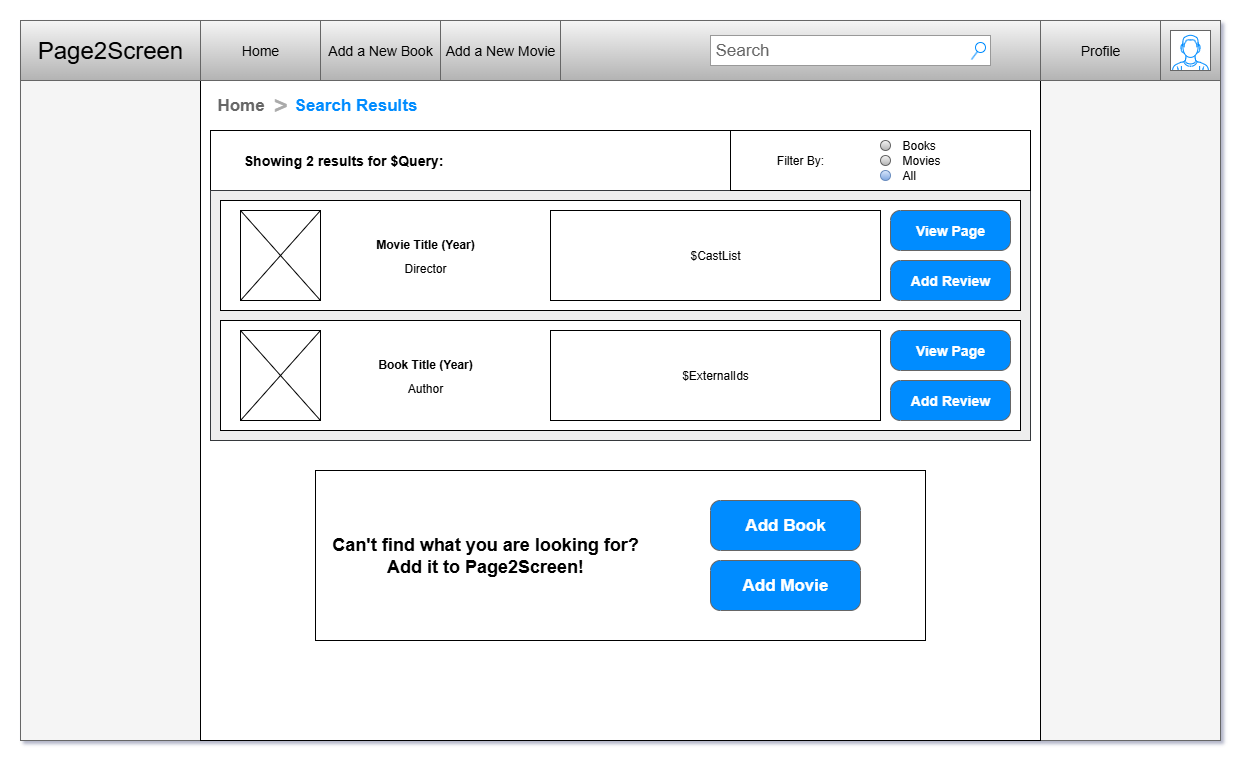

The diagram above was exported from draw.io. Its source (the exported page's mxGraphModel, read from the mxfile embedded in the PNG):
<mxGraphModel dx="1661" dy="982" grid="1" gridSize="10" guides="1" tooltips="1" connect="1" arrows="1" fold="1" page="1" pageScale="1" pageWidth="1600" pageHeight="900" math="0" shadow="0">
  <root>
    <mxCell id="eUvmQ82-40jviw63fqVE-0" />
    <mxCell id="eUvmQ82-40jviw63fqVE-1" parent="eUvmQ82-40jviw63fqVE-0" />
    <mxCell id="eUvmQ82-40jviw63fqVE-2" value="" style="rounded=0;whiteSpace=wrap;html=1;fillColor=#f5f5f5;fontColor=#333333;strokeColor=#666666;movable=0;resizable=0;rotatable=0;deletable=0;editable=0;locked=1;connectable=0;" vertex="1" parent="eUvmQ82-40jviw63fqVE-1">
      <mxGeometry x="40" y="40" width="1200" height="720" as="geometry" />
    </mxCell>
    <mxCell id="eUvmQ82-40jviw63fqVE-3" value="page content" style="rounded=0;whiteSpace=wrap;html=1;" vertex="1" parent="eUvmQ82-40jviw63fqVE-1">
      <mxGeometry x="220" y="100" width="840" height="660" as="geometry" />
    </mxCell>
    <mxCell id="eUvmQ82-40jviw63fqVE-4" value="" style="group" vertex="1" connectable="0" parent="eUvmQ82-40jviw63fqVE-1">
      <mxGeometry x="40" y="40" width="1200" height="60" as="geometry" />
    </mxCell>
    <mxCell id="eUvmQ82-40jviw63fqVE-5" value="" style="rounded=0;whiteSpace=wrap;html=1;fillColor=#f5f5f5;strokeColor=#666666;gradientColor=#b3b3b3;" vertex="1" parent="eUvmQ82-40jviw63fqVE-4">
      <mxGeometry width="1200" height="60" as="geometry" />
    </mxCell>
    <mxCell id="eUvmQ82-40jviw63fqVE-6" value="&lt;font style=&quot;font-size: 24px;&quot;&gt;Page2Screen&lt;/font&gt;" style="rounded=0;whiteSpace=wrap;html=1;fillColor=#f5f5f5;strokeColor=#666666;gradientColor=#b3b3b3;" vertex="1" parent="eUvmQ82-40jviw63fqVE-4">
      <mxGeometry width="180" height="60" as="geometry" />
    </mxCell>
    <mxCell id="eUvmQ82-40jviw63fqVE-7" value="&lt;font style=&quot;font-size: 14px;&quot;&gt;Home&lt;/font&gt;" style="rounded=0;whiteSpace=wrap;html=1;fillColor=#f5f5f5;strokeColor=#666666;gradientColor=#b3b3b3;" vertex="1" parent="eUvmQ82-40jviw63fqVE-4">
      <mxGeometry x="180" width="120" height="60" as="geometry" />
    </mxCell>
    <mxCell id="eUvmQ82-40jviw63fqVE-8" value="&lt;font style=&quot;font-size: 14px;&quot;&gt;Profile&lt;/font&gt;" style="rounded=0;whiteSpace=wrap;html=1;fillColor=#f5f5f5;strokeColor=#666666;gradientColor=#b3b3b3;" vertex="1" parent="eUvmQ82-40jviw63fqVE-4">
      <mxGeometry x="1020" width="120" height="60" as="geometry" />
    </mxCell>
    <mxCell id="eUvmQ82-40jviw63fqVE-9" value="" style="verticalLabelPosition=bottom;shadow=0;dashed=0;align=center;html=1;verticalAlign=top;strokeWidth=1;shape=mxgraph.mockup.containers.userMale;strokeColor=#666666;strokeColor2=#008cff;" vertex="1" parent="eUvmQ82-40jviw63fqVE-4">
      <mxGeometry x="1150" y="10" width="40" height="40" as="geometry" />
    </mxCell>
    <mxCell id="eUvmQ82-40jviw63fqVE-10" value="Search" style="strokeWidth=1;shadow=0;dashed=0;align=center;html=1;shape=mxgraph.mockup.forms.searchBox;strokeColor=#999999;mainText=;strokeColor2=#008cff;fontColor=#666666;fontSize=17;align=left;spacingLeft=3;whiteSpace=wrap;" vertex="1" parent="eUvmQ82-40jviw63fqVE-4">
      <mxGeometry x="690" y="15" width="280" height="30" as="geometry" />
    </mxCell>
    <mxCell id="eUvmQ82-40jviw63fqVE-11" value="&lt;span style=&quot;font-size: 14px;&quot;&gt;Add a New Book&lt;/span&gt;" style="rounded=0;whiteSpace=wrap;html=1;fillColor=#f5f5f5;strokeColor=#666666;gradientColor=#b3b3b3;" vertex="1" parent="eUvmQ82-40jviw63fqVE-4">
      <mxGeometry x="300" width="120" height="60" as="geometry" />
    </mxCell>
    <mxCell id="eUvmQ82-40jviw63fqVE-12" value="&lt;span style=&quot;font-size: 14px;&quot;&gt;Add a New Movie&lt;/span&gt;" style="rounded=0;whiteSpace=wrap;html=1;fillColor=#f5f5f5;strokeColor=#666666;gradientColor=#b3b3b3;" vertex="1" parent="eUvmQ82-40jviw63fqVE-4">
      <mxGeometry x="420" width="120" height="60" as="geometry" />
    </mxCell>
    <mxCell id="eUvmQ82-40jviw63fqVE-13" value="Home" style="strokeWidth=1;shadow=0;dashed=0;align=center;html=1;shape=mxgraph.mockup.navigation.anchor;fontSize=17;fontColor=#666666;fontStyle=1;" vertex="1" parent="eUvmQ82-40jviw63fqVE-1">
      <mxGeometry x="230" y="110" width="60" height="30" as="geometry" />
    </mxCell>
    <mxCell id="eUvmQ82-40jviw63fqVE-14" value="&gt;" style="strokeWidth=1;shadow=0;dashed=0;align=center;html=1;shape=mxgraph.mockup.navigation.anchor;fontSize=24;fontColor=#aaaaaa;fontStyle=1;" vertex="1" parent="eUvmQ82-40jviw63fqVE-1">
      <mxGeometry x="290" y="110" width="20" height="30" as="geometry" />
    </mxCell>
    <mxCell id="eUvmQ82-40jviw63fqVE-15" value="&lt;span style=&quot;color: rgb(0, 140, 255);&quot;&gt;Search Results&lt;/span&gt;" style="strokeWidth=1;shadow=0;dashed=0;align=center;html=1;shape=mxgraph.mockup.navigation.anchor;fontSize=17;fontColor=#666666;fontStyle=1;" vertex="1" parent="eUvmQ82-40jviw63fqVE-1">
      <mxGeometry x="310" y="110" width="130" height="30" as="geometry" />
    </mxCell>
    <mxCell id="yZrfFMTyfPt2Q-6mN6O9-0" value="&lt;h3&gt;&lt;span style=&quot;white-space: pre;&quot;&gt;&#09;&lt;/span&gt;Showing 2 results for $Query:&lt;/h3&gt;" style="rounded=0;whiteSpace=wrap;html=1;align=left;" vertex="1" parent="eUvmQ82-40jviw63fqVE-1">
      <mxGeometry x="230" y="150" width="820" height="60" as="geometry" />
    </mxCell>
    <mxCell id="9mrLGpfA0G1IFX5okkB--1" value="" style="rounded=0;whiteSpace=wrap;html=1;fillColor=#eeeeee;strokeColor=#36393d;" vertex="1" parent="eUvmQ82-40jviw63fqVE-1">
      <mxGeometry x="230" y="210" width="820" height="250" as="geometry" />
    </mxCell>
    <mxCell id="9mrLGpfA0G1IFX5okkB--3" value="" style="rounded=0;whiteSpace=wrap;html=1;" vertex="1" parent="eUvmQ82-40jviw63fqVE-1">
      <mxGeometry x="750" y="150" width="300" height="60" as="geometry" />
    </mxCell>
    <mxCell id="9mrLGpfA0G1IFX5okkB--21" value="" style="group" vertex="1" connectable="0" parent="eUvmQ82-40jviw63fqVE-1">
      <mxGeometry x="900" y="160" width="70" height="10" as="geometry" />
    </mxCell>
    <mxCell id="9mrLGpfA0G1IFX5okkB--19" value="" style="ellipse;whiteSpace=wrap;html=1;aspect=fixed;fillColor=#f5f5f5;gradientColor=#b3b3b3;strokeColor=#666666;" vertex="1" parent="9mrLGpfA0G1IFX5okkB--21">
      <mxGeometry width="10" height="10" as="geometry" />
    </mxCell>
    <mxCell id="9mrLGpfA0G1IFX5okkB--20" value="Books" style="text;html=1;align=left;verticalAlign=middle;whiteSpace=wrap;rounded=0;" vertex="1" parent="9mrLGpfA0G1IFX5okkB--21">
      <mxGeometry x="20" width="50" height="10" as="geometry" />
    </mxCell>
    <mxCell id="9mrLGpfA0G1IFX5okkB--22" value="" style="group" vertex="1" connectable="0" parent="eUvmQ82-40jviw63fqVE-1">
      <mxGeometry x="900" y="175" width="70" height="10" as="geometry" />
    </mxCell>
    <mxCell id="9mrLGpfA0G1IFX5okkB--23" value="" style="ellipse;whiteSpace=wrap;html=1;aspect=fixed;fillColor=#f5f5f5;gradientColor=#b3b3b3;strokeColor=#666666;" vertex="1" parent="9mrLGpfA0G1IFX5okkB--22">
      <mxGeometry width="10" height="10" as="geometry" />
    </mxCell>
    <mxCell id="9mrLGpfA0G1IFX5okkB--24" value="Movies" style="text;html=1;align=left;verticalAlign=middle;whiteSpace=wrap;rounded=0;" vertex="1" parent="9mrLGpfA0G1IFX5okkB--22">
      <mxGeometry x="20" width="50" height="10" as="geometry" />
    </mxCell>
    <mxCell id="9mrLGpfA0G1IFX5okkB--25" value="" style="group" vertex="1" connectable="0" parent="eUvmQ82-40jviw63fqVE-1">
      <mxGeometry x="900" y="190" width="70" height="10" as="geometry" />
    </mxCell>
    <mxCell id="9mrLGpfA0G1IFX5okkB--26" value="" style="ellipse;whiteSpace=wrap;html=1;aspect=fixed;fillColor=#dae8fc;gradientColor=#7ea6e0;strokeColor=#6c8ebf;" vertex="1" parent="9mrLGpfA0G1IFX5okkB--25">
      <mxGeometry width="10" height="10" as="geometry" />
    </mxCell>
    <mxCell id="9mrLGpfA0G1IFX5okkB--27" value="All" style="text;html=1;align=left;verticalAlign=middle;whiteSpace=wrap;rounded=0;" vertex="1" parent="9mrLGpfA0G1IFX5okkB--25">
      <mxGeometry x="20" width="50" height="10" as="geometry" />
    </mxCell>
    <mxCell id="9mrLGpfA0G1IFX5okkB--28" value="Filter By:" style="text;html=1;align=center;verticalAlign=middle;whiteSpace=wrap;rounded=0;" vertex="1" parent="eUvmQ82-40jviw63fqVE-1">
      <mxGeometry x="790" y="165" width="60" height="30" as="geometry" />
    </mxCell>
    <mxCell id="_IWkG4hvXJJr_4FW6KrI-8" value="" style="group" vertex="1" connectable="0" parent="eUvmQ82-40jviw63fqVE-1">
      <mxGeometry x="240" y="220" width="800" height="110" as="geometry" />
    </mxCell>
    <mxCell id="_IWkG4hvXJJr_4FW6KrI-1" value="" style="rounded=0;whiteSpace=wrap;html=1;" vertex="1" parent="_IWkG4hvXJJr_4FW6KrI-8">
      <mxGeometry width="799.9999999999999" height="110" as="geometry" />
    </mxCell>
    <mxCell id="_IWkG4hvXJJr_4FW6KrI-3" value="&lt;div style=&quot;line-height: 100%;&quot;&gt;&lt;p&gt;&lt;b&gt;Movie Title (Year)&lt;/b&gt;&lt;/p&gt;&lt;p&gt;&lt;span style=&quot;background-color: transparent; color: light-dark(rgb(0, 0, 0), rgb(255, 255, 255)); font-size: 12px; font-weight: normal;&quot;&gt;Director&lt;/span&gt;&lt;/p&gt;&lt;/div&gt;" style="text;html=1;align=center;verticalAlign=middle;whiteSpace=wrap;rounded=0;" vertex="1" parent="_IWkG4hvXJJr_4FW6KrI-8">
      <mxGeometry x="120" y="17.860000000000014" width="170" height="74.29" as="geometry" />
    </mxCell>
    <mxCell id="_IWkG4hvXJJr_4FW6KrI-5" value="" style="verticalLabelPosition=bottom;shadow=0;dashed=0;align=center;html=1;verticalAlign=top;strokeWidth=1;shape=mxgraph.mockup.graphics.simpleIcon;" vertex="1" parent="_IWkG4hvXJJr_4FW6KrI-8">
      <mxGeometry x="20" y="10" width="80" height="90" as="geometry" />
    </mxCell>
    <mxCell id="_IWkG4hvXJJr_4FW6KrI-7" value="$CastList" style="rounded=0;whiteSpace=wrap;html=1;" vertex="1" parent="_IWkG4hvXJJr_4FW6KrI-8">
      <mxGeometry x="330" y="10" width="330" height="90" as="geometry" />
    </mxCell>
    <mxCell id="2F9QBa-bMO4OihuHTn0d-5" value="&lt;font style=&quot;font-size: 14px;&quot;&gt;View Page&lt;/font&gt;" style="strokeWidth=1;shadow=0;dashed=0;align=center;html=1;shape=mxgraph.mockup.buttons.button;strokeColor=#666666;fontColor=#ffffff;mainText=;buttonStyle=round;fontSize=17;fontStyle=1;fillColor=#008cff;whiteSpace=wrap;" vertex="1" parent="_IWkG4hvXJJr_4FW6KrI-8">
      <mxGeometry x="670" y="10" width="120" height="40" as="geometry" />
    </mxCell>
    <mxCell id="2F9QBa-bMO4OihuHTn0d-8" value="&lt;font style=&quot;font-size: 14px;&quot;&gt;Add Review&lt;/font&gt;" style="strokeWidth=1;shadow=0;dashed=0;align=center;html=1;shape=mxgraph.mockup.buttons.button;strokeColor=#666666;fontColor=#ffffff;mainText=;buttonStyle=round;fontSize=17;fontStyle=1;fillColor=#008cff;whiteSpace=wrap;" vertex="1" parent="_IWkG4hvXJJr_4FW6KrI-8">
      <mxGeometry x="670" y="60" width="120" height="40" as="geometry" />
    </mxCell>
    <mxCell id="_IWkG4hvXJJr_4FW6KrI-9" value="" style="group" vertex="1" connectable="0" parent="eUvmQ82-40jviw63fqVE-1">
      <mxGeometry x="240" y="340" width="800" height="110" as="geometry" />
    </mxCell>
    <mxCell id="_IWkG4hvXJJr_4FW6KrI-10" value="" style="rounded=0;whiteSpace=wrap;html=1;" vertex="1" parent="_IWkG4hvXJJr_4FW6KrI-9">
      <mxGeometry width="799.9999999999999" height="110" as="geometry" />
    </mxCell>
    <mxCell id="_IWkG4hvXJJr_4FW6KrI-11" value="&lt;div style=&quot;line-height: 100%;&quot;&gt;&lt;p&gt;&lt;b&gt;Book Title (Year)&lt;/b&gt;&lt;/p&gt;&lt;p&gt;&lt;span style=&quot;background-color: transparent; color: light-dark(rgb(0, 0, 0), rgb(255, 255, 255)); font-size: 12px; font-weight: normal;&quot;&gt;Author&lt;/span&gt;&lt;/p&gt;&lt;/div&gt;" style="text;html=1;align=center;verticalAlign=middle;whiteSpace=wrap;rounded=0;" vertex="1" parent="_IWkG4hvXJJr_4FW6KrI-9">
      <mxGeometry x="120" y="17.860000000000014" width="170" height="74.29" as="geometry" />
    </mxCell>
    <mxCell id="_IWkG4hvXJJr_4FW6KrI-12" value="" style="verticalLabelPosition=bottom;shadow=0;dashed=0;align=center;html=1;verticalAlign=top;strokeWidth=1;shape=mxgraph.mockup.graphics.simpleIcon;" vertex="1" parent="_IWkG4hvXJJr_4FW6KrI-9">
      <mxGeometry x="20" y="10" width="80" height="90" as="geometry" />
    </mxCell>
    <mxCell id="_IWkG4hvXJJr_4FW6KrI-13" value="$ExternalIds" style="rounded=0;whiteSpace=wrap;html=1;" vertex="1" parent="_IWkG4hvXJJr_4FW6KrI-9">
      <mxGeometry x="330" y="10" width="330" height="90" as="geometry" />
    </mxCell>
    <mxCell id="2F9QBa-bMO4OihuHTn0d-9" value="&lt;font style=&quot;font-size: 14px;&quot;&gt;View Page&lt;/font&gt;" style="strokeWidth=1;shadow=0;dashed=0;align=center;html=1;shape=mxgraph.mockup.buttons.button;strokeColor=#666666;fontColor=#ffffff;mainText=;buttonStyle=round;fontSize=17;fontStyle=1;fillColor=#008cff;whiteSpace=wrap;" vertex="1" parent="_IWkG4hvXJJr_4FW6KrI-9">
      <mxGeometry x="670" y="10" width="120" height="40" as="geometry" />
    </mxCell>
    <mxCell id="2F9QBa-bMO4OihuHTn0d-10" value="&lt;font style=&quot;font-size: 14px;&quot;&gt;Add Review&lt;/font&gt;" style="strokeWidth=1;shadow=0;dashed=0;align=center;html=1;shape=mxgraph.mockup.buttons.button;strokeColor=#666666;fontColor=#ffffff;mainText=;buttonStyle=round;fontSize=17;fontStyle=1;fillColor=#008cff;whiteSpace=wrap;" vertex="1" parent="_IWkG4hvXJJr_4FW6KrI-9">
      <mxGeometry x="670" y="60" width="120" height="40" as="geometry" />
    </mxCell>
    <mxCell id="2F9QBa-bMO4OihuHTn0d-0" value="" style="rounded=0;whiteSpace=wrap;html=1;" vertex="1" parent="eUvmQ82-40jviw63fqVE-1">
      <mxGeometry x="335" y="490" width="610" height="170" as="geometry" />
    </mxCell>
    <mxCell id="2F9QBa-bMO4OihuHTn0d-2" value="&lt;h2&gt;Can't find what you are looking for?&lt;br&gt;Add it to Page2Screen!&lt;/h2&gt;" style="text;html=1;align=center;verticalAlign=middle;whiteSpace=wrap;rounded=0;" vertex="1" parent="eUvmQ82-40jviw63fqVE-1">
      <mxGeometry x="350" y="520" width="310" height="110" as="geometry" />
    </mxCell>
    <mxCell id="2F9QBa-bMO4OihuHTn0d-3" value="Add Book" style="strokeWidth=1;shadow=0;dashed=0;align=center;html=1;shape=mxgraph.mockup.buttons.button;strokeColor=#666666;fontColor=#ffffff;mainText=;buttonStyle=round;fontSize=17;fontStyle=1;fillColor=#008cff;whiteSpace=wrap;" vertex="1" parent="eUvmQ82-40jviw63fqVE-1">
      <mxGeometry x="730" y="520" width="150" height="50" as="geometry" />
    </mxCell>
    <mxCell id="2F9QBa-bMO4OihuHTn0d-4" value="Add Movie" style="strokeWidth=1;shadow=0;dashed=0;align=center;html=1;shape=mxgraph.mockup.buttons.button;strokeColor=#666666;fontColor=#ffffff;mainText=;buttonStyle=round;fontSize=17;fontStyle=1;fillColor=#008cff;whiteSpace=wrap;" vertex="1" parent="eUvmQ82-40jviw63fqVE-1">
      <mxGeometry x="730" y="580" width="150" height="50" as="geometry" />
    </mxCell>
  </root>
</mxGraphModel>